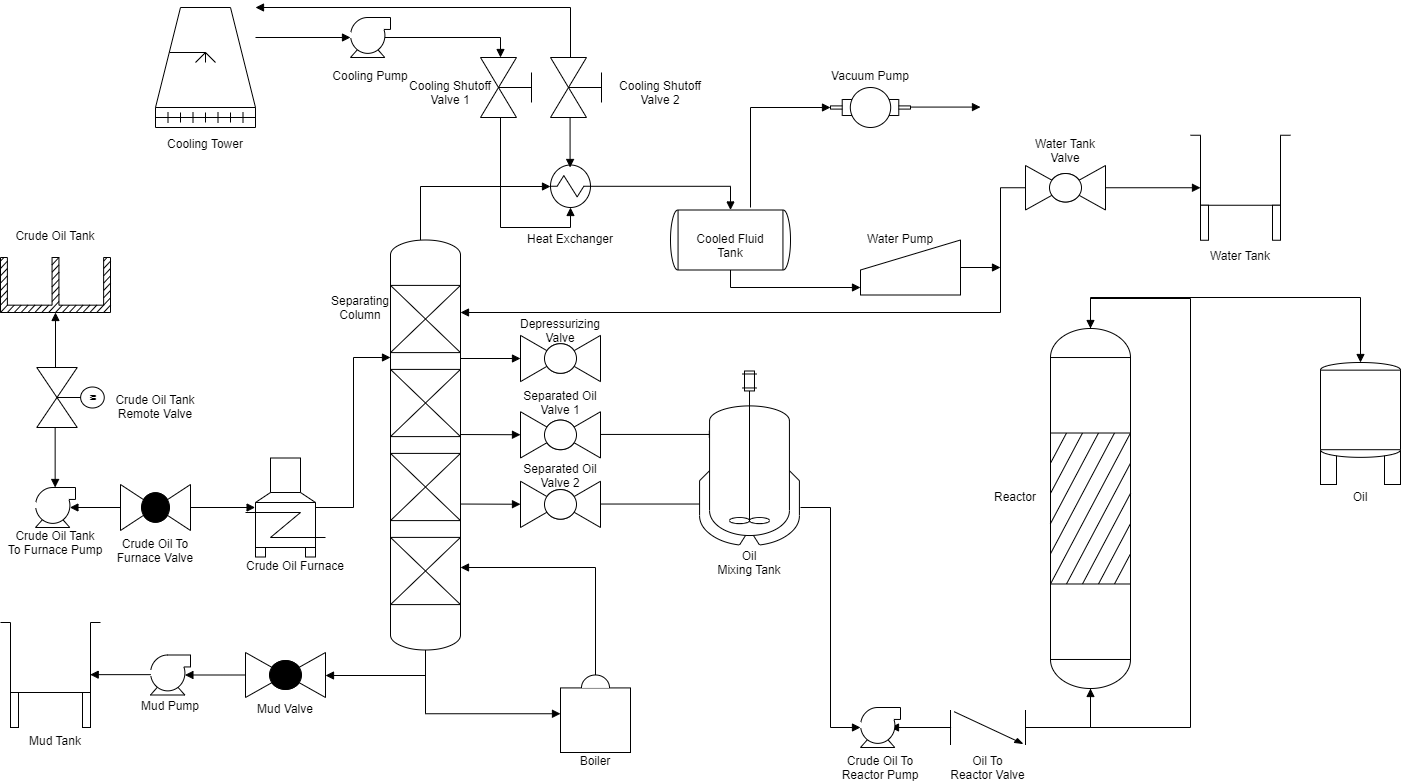

The diagram above was exported from draw.io. Its source (the exported page's mxGraphModel, read from the mxfile embedded in the PNG):
<mxGraphModel dx="1502" dy="717" grid="1" gridSize="10" guides="1" tooltips="1" connect="1" arrows="1" fold="1" page="1" pageScale="1" pageWidth="1169" pageHeight="826" background="none" math="0" shadow="0">
  <root>
    <mxCell id="0" />
    <mxCell id="1" parent="0" />
    <mxCell id="40" value="" style="endArrow=block;entryX=0.86;entryY=0.5;entryPerimeter=0;rounded=0;endFill=1" parent="1" edge="1">
      <mxGeometry relative="1" as="geometry">
        <mxPoint x="970.6000000000003" y="750.0000000000005" as="sourcePoint" />
        <mxPoint x="910.0000000000001" y="750.0000000000005" as="targetPoint" />
      </mxGeometry>
    </mxCell>
    <mxCell id="2" value="" style="verticalAlign=top;strokeWidth=1;shape=mxgraph.pid.misc.cooling_tower_(wet-dry,_natural_draught);" parent="1" vertex="1">
      <mxGeometry x="175" y="30" width="100" height="120" as="geometry" />
    </mxCell>
    <mxCell id="3" value="" style="shape=mxgraph.pid.compressors.centrifugal_compressor;fillColor=#ffffff;strokeColor=#000000" parent="1" vertex="1">
      <mxGeometry x="370" y="40" width="40" height="40" as="geometry" />
    </mxCell>
    <mxCell id="4" value="" style="fillColor=#ffffff;strokeWidth=1;shape=mxgraph.pid2valves.valve;valveType=gate;actuator=man;rotation=90" parent="1" vertex="1">
      <mxGeometry x="500" y="80" width="60" height="60" as="geometry" />
    </mxCell>
    <mxCell id="5" value="" style="fillColor=#ffffff;strokeWidth=1;shape=mxgraph.pid2valves.valve;valveType=gate;actuator=man;rotation=90" parent="1" vertex="1">
      <mxGeometry x="570" y="80" width="60" height="60" as="geometry" />
    </mxCell>
    <mxCell id="6" value="" style="shape=mxgraph.pid.heat_exchangers.shell_and_tube_heat_exchanger_1;fillColor=#ffffff;strokeColor=#000000" parent="1" vertex="1">
      <mxGeometry x="569.9999999999999" y="187.49999999999994" width="40.000000000000114" height="42.50000000000006" as="geometry" />
    </mxCell>
    <mxCell id="7" value="" style="shape=mxgraph.pid.vessels.drum_or_condenser;fillColor=#ffffff;strokeColor=#000000" parent="1" vertex="1">
      <mxGeometry x="690" y="232.49999999999983" width="120" height="60" as="geometry" />
    </mxCell>
    <mxCell id="8" value="" style="shape=mxgraph.pid.pumps.vacuum_pump;fillColor=#ffffff;strokeColor=#000000" parent="1" vertex="1">
      <mxGeometry x="850" y="110.00000000000009" width="80" height="39.999999999999915" as="geometry" />
    </mxCell>
    <mxCell id="9" value="" style="shape=mxgraph.pid.pumps.gas_compressor;fillColor=#ffffff;strokeColor=#000000" parent="1" vertex="1">
      <mxGeometry x="880.0000000000001" y="262.49999999999983" width="100" height="55" as="geometry" />
    </mxCell>
    <mxCell id="10" value="" style="fillColor=#ffffff;strokeWidth=1;shape=mxgraph.pid2valves.valve;valveType=ball" parent="1" vertex="1">
      <mxGeometry x="1045" y="187.9999999999998" width="80" height="44.5" as="geometry" />
    </mxCell>
    <mxCell id="12" value="" style="shape=mxgraph.pid.vessels.vessel_(dished_ends,_legs);fillColor=#ffffff;strokeColor=#000000" parent="1" vertex="1">
      <mxGeometry x="1340" y="384.99999999999983" width="80" height="122" as="geometry" />
    </mxCell>
    <mxCell id="13" value="" style="fillColor=#ffffff;shape=mxgraph.pid2misc.column;columnType=fixed" parent="1" vertex="1">
      <mxGeometry x="410.0000000000001" y="262.5000000000001" width="69.99999999999989" height="410" as="geometry" />
    </mxCell>
    <mxCell id="16" value="" style="fillColor=#ffffff;strokeWidth=1;shape=mxgraph.pid2valves.valve;valveType=ball" parent="1" vertex="1">
      <mxGeometry x="540.0000000000001" y="503.75000000000006" width="80" height="46.24999999999994" as="geometry" />
    </mxCell>
    <mxCell id="18" value="" style="shape=mxgraph.pid.compressors.centrifugal_compressor;fillColor=#ffffff;strokeColor=#000000" parent="1" vertex="1">
      <mxGeometry x="169.99999999999991" y="677.5000000000003" width="40" height="40" as="geometry" />
    </mxCell>
    <mxCell id="19" value="" style="fillColor=#ffffff;strokeWidth=1;shape=mxgraph.pid2valves.valve;valveType=check;" parent="1" vertex="1">
      <mxGeometry x="969.9999999999999" y="732.5000000000008" width="75.00000000000011" height="34.99999999999943" as="geometry" />
    </mxCell>
    <mxCell id="20" value="" style="shape=mxgraph.pid.vessels.furnace;fillColor=#ffffff;strokeColor=#000000" parent="1" vertex="1">
      <mxGeometry x="265.0000000000001" y="480.5" width="80" height="99" as="geometry" />
    </mxCell>
    <mxCell id="21" value="" style="shape=mxgraph.pid.vessels.reactor;fillColor=#ffffff;strokeColor=#000000" parent="1" vertex="1">
      <mxGeometry x="1070" y="351.0000000000001" width="80" height="359.9999999999998" as="geometry" />
    </mxCell>
    <mxCell id="22" value="" style="shape=mxgraph.pid.vessels.container,_tank,_cistern_(legs);fillColor=#ffffff;strokeColor=#000000" parent="1" vertex="1">
      <mxGeometry x="1210" y="157.74999999999977" width="100" height="105" as="geometry" />
    </mxCell>
    <mxCell id="23" value="" style="shape=mxgraph.pid.vessels.double_concrete_tank;fillColor=#ffffff;strokeColor=#000000" parent="1" vertex="1">
      <mxGeometry x="20" y="280" width="110" height="55" as="geometry" />
    </mxCell>
    <mxCell id="24" value="" style="shape=mxgraph.pid.vessels.container,_tank,_cistern_(legs);fillColor=#ffffff;strokeColor=#000000" parent="1" vertex="1">
      <mxGeometry x="19.999999999999968" y="645.0000000000006" width="100" height="105" as="geometry" />
    </mxCell>
    <mxCell id="25" value="" style="shape=mxgraph.pid.compressors.centrifugal_compressor;fillColor=#ffffff;strokeColor=#000000" parent="1" vertex="1">
      <mxGeometry x="55.00000000000013" y="510.0000000000001" width="40" height="40" as="geometry" />
    </mxCell>
    <mxCell id="26" value="" style="verticalAlign=top;strokeWidth=1;shape=mxgraph.pid.misc.boiler_(dome);" parent="1" vertex="1">
      <mxGeometry x="580.0000000000001" y="697.5000000000003" width="70" height="77.5" as="geometry" />
    </mxCell>
    <mxCell id="27" value="" style="fillColor=#ffffff;strokeWidth=1;shape=mxgraph.pid2valves.valve;valveType=globe" parent="1" vertex="1">
      <mxGeometry x="140.00000000000003" y="507.00000000000006" width="70" height="46" as="geometry" />
    </mxCell>
    <mxCell id="28" value="" style="fillColor=#ffffff;strokeWidth=1;shape=mxgraph.pid2valves.valve;valveType=globe" parent="1" vertex="1">
      <mxGeometry x="265.00000000000006" y="675.0000000000003" width="80" height="45" as="geometry" />
    </mxCell>
    <mxCell id="29" value="" style="fillColor=#ffffff;strokeWidth=1;shape=mxgraph.pid2valves.valve;valveType=gate;actuator=motor;rotation=90" parent="1" vertex="1">
      <mxGeometry x="60" y="386.25" width="60" height="67.5" as="geometry" />
    </mxCell>
    <mxCell id="30" value="" style="endArrow=block;rounded=0;endFill=1" parent="1" target="23" edge="1">
      <mxGeometry relative="1" as="geometry">
        <mxPoint x="75" y="390" as="sourcePoint" />
      </mxGeometry>
    </mxCell>
    <mxCell id="33" value="" style="endArrow=block;rounded=0;endFill=1" parent="1" edge="1">
      <mxGeometry relative="1" as="geometry">
        <mxPoint x="74.65277777777774" y="450.0000000000001" as="sourcePoint" />
        <mxPoint x="74.65277777777774" y="510.0000000000001" as="targetPoint" />
      </mxGeometry>
    </mxCell>
    <mxCell id="36" value="" style="endArrow=block;entryX=0.86;entryY=0.5;entryPerimeter=0;rounded=0;endFill=1" parent="1" source="27" target="25" edge="1">
      <mxGeometry relative="1" as="geometry">
        <mxPoint x="139.99999999999994" y="530" as="sourcePoint" />
        <mxPoint x="89.99999999999994" y="530" as="targetPoint" />
      </mxGeometry>
    </mxCell>
    <mxCell id="37" value="" style="endArrow=block;entryX=0.12;entryY=0.5;entryPerimeter=0;rounded=0;endFill=1" parent="1" source="27" target="20" edge="1">
      <mxGeometry relative="1" as="geometry" />
    </mxCell>
    <mxCell id="38" value="" style="edgeStyle=elbowEdgeStyle;elbow=horizontal;exitX=0.88;exitY=0.5;exitPerimeter=0;rounded=0;endArrow=block;endFill=1" parent="1" source="20" edge="1">
      <mxGeometry width="100" height="100" relative="1" as="geometry">
        <mxPoint x="260" y="450" as="sourcePoint" />
        <mxPoint x="410" y="380" as="targetPoint" />
      </mxGeometry>
    </mxCell>
    <mxCell id="39" value="" style="edgeStyle=segmentEdgeStyle;rounded=0;endArrow=block;endFill=1" parent="1" source="13" target="28" edge="1">
      <mxGeometry width="100" height="100" relative="1" as="geometry">
        <mxPoint x="410" y="780" as="sourcePoint" />
        <mxPoint x="510" y="680" as="targetPoint" />
        <Array as="points">
          <mxPoint x="445" y="698" />
        </Array>
      </mxGeometry>
    </mxCell>
    <mxCell id="43" value="" style="endArrow=block;entryX=0.86;entryY=0.5;entryPerimeter=0;rounded=0;endFill=1" parent="1" edge="1">
      <mxGeometry relative="1" as="geometry">
        <mxPoint x="170.29999999999998" y="697.1527777777782" as="sourcePoint" />
        <mxPoint x="109.69999999999985" y="697.1527777777782" as="targetPoint" />
      </mxGeometry>
    </mxCell>
    <mxCell id="44" value="" style="edgeStyle=elbowEdgeStyle;elbow=horizontal;rounded=0;endArrow=block;endFill=1" parent="1" source="13" target="26" edge="1">
      <mxGeometry width="100" height="100" relative="1" as="geometry">
        <mxPoint x="450" y="800" as="sourcePoint" />
        <mxPoint x="550" y="700" as="targetPoint" />
        <Array as="points">
          <mxPoint x="445" y="630" />
        </Array>
      </mxGeometry>
    </mxCell>
    <mxCell id="45" value="" style="edgeStyle=segmentEdgeStyle;exitX=0.5;exitY=0;exitPerimeter=0;rounded=0;endArrow=block;endFill=1" parent="1" source="26" target="13" edge="1">
      <mxGeometry width="100" height="100" relative="1" as="geometry">
        <mxPoint x="510" y="610" as="sourcePoint" />
        <mxPoint x="610" y="510" as="targetPoint" />
        <Array as="points">
          <mxPoint x="615" y="590" />
        </Array>
      </mxGeometry>
    </mxCell>
    <mxCell id="46" value="" style="fillColor=#ffffff;strokeWidth=1;shape=mxgraph.pid2valves.valve;valveType=ball" parent="1" vertex="1">
      <mxGeometry x="540" y="434.25" width="80" height="46.24999999999994" as="geometry" />
    </mxCell>
    <mxCell id="47" value="" style="fillColor=#ffffff;strokeWidth=1;shape=mxgraph.pid2valves.valve;valveType=ball" parent="1" vertex="1">
      <mxGeometry x="540" y="357.87500000000006" width="80" height="46.24999999999994" as="geometry" />
    </mxCell>
    <mxCell id="50" value="" style="endArrow=block;rounded=0;endFill=1" parent="1" target="16" edge="1">
      <mxGeometry relative="1" as="geometry">
        <mxPoint x="479.99999999999983" y="526.5277777777777" as="sourcePoint" />
        <mxPoint x="544.6000000000001" y="526.5277777777777" as="targetPoint" />
      </mxGeometry>
    </mxCell>
    <mxCell id="51" value="" style="endArrow=block;rounded=0;endFill=1" parent="1" target="46" edge="1">
      <mxGeometry relative="1" as="geometry">
        <mxPoint x="479.99999999999955" y="457.0277777777778" as="sourcePoint" />
        <mxPoint x="544.5999999999998" y="457.0277777777778" as="targetPoint" />
      </mxGeometry>
    </mxCell>
    <mxCell id="52" value="" style="endArrow=block;rounded=0;endFill=1" parent="1" target="47" edge="1">
      <mxGeometry relative="1" as="geometry">
        <mxPoint x="479.99999999999966" y="381" as="sourcePoint" />
        <mxPoint x="544.5999999999999" y="381" as="targetPoint" />
      </mxGeometry>
    </mxCell>
    <mxCell id="53" value="" style="endArrow=block;rounded=0;endFill=1" parent="1" edge="1">
      <mxGeometry relative="1" as="geometry">
        <mxPoint x="620.0000000000001" y="526.5277777777778" as="sourcePoint" />
        <mxPoint x="730.0000000000001" y="526.5277777777778" as="targetPoint" />
      </mxGeometry>
    </mxCell>
    <mxCell id="54" value="" style="endArrow=block;rounded=0;endFill=1" parent="1" edge="1">
      <mxGeometry relative="1" as="geometry">
        <mxPoint x="620" y="456.94444444444446" as="sourcePoint" />
        <mxPoint x="736.9444444444446" y="456.94444444444446" as="targetPoint" />
      </mxGeometry>
    </mxCell>
    <mxCell id="17" value="" style="shape=mxgraph.pid.vessels.jacketed_mixing_vessel;fillColor=#ffffff;strokeColor=#000000" parent="1" vertex="1">
      <mxGeometry x="719" y="393.49999999999983" width="100" height="174" as="geometry" />
    </mxCell>
    <mxCell id="55" value="" style="shape=mxgraph.pid.compressors.centrifugal_compressor;fillColor=#ffffff;strokeColor=#000000" parent="1" vertex="1">
      <mxGeometry x="879.9999999999999" y="730.0000000000006" width="40" height="40" as="geometry" />
    </mxCell>
    <mxCell id="56" value="" style="edgeStyle=elbowEdgeStyle;elbow=horizontal;rounded=0;endArrow=block;endFill=1" parent="1" target="55" edge="1">
      <mxGeometry width="100" height="100" relative="1" as="geometry">
        <mxPoint x="820" y="530" as="sourcePoint" />
        <mxPoint x="850" y="600" as="targetPoint" />
      </mxGeometry>
    </mxCell>
    <mxCell id="57" value="" style="endArrow=block;entryX=0.86;entryY=0.5;entryPerimeter=0;rounded=0;endFill=1" parent="1" edge="1">
      <mxGeometry relative="1" as="geometry">
        <mxPoint x="265" y="697.5000000000005" as="sourcePoint" />
        <mxPoint x="204.39999999999986" y="697.5000000000005" as="targetPoint" />
      </mxGeometry>
    </mxCell>
    <mxCell id="58" value="" style="edgeStyle=segmentEdgeStyle;rounded=0;endArrow=block;endFill=1" parent="1" source="19" target="21" edge="1">
      <mxGeometry width="100" height="100" relative="1" as="geometry">
        <mxPoint x="1170" y="770" as="sourcePoint" />
        <mxPoint x="1270" y="670" as="targetPoint" />
      </mxGeometry>
    </mxCell>
    <mxCell id="59" value="" style="edgeStyle=orthogonalEdgeStyle;rounded=0;endArrow=block;endFill=1" parent="1" edge="1">
      <mxGeometry width="100" height="100" relative="1" as="geometry">
        <mxPoint x="1110" y="711" as="sourcePoint" />
        <mxPoint x="1110" y="351.00000000000006" as="targetPoint" />
        <Array as="points">
          <mxPoint x="1110" y="750" />
          <mxPoint x="1210" y="750" />
          <mxPoint x="1210" y="321" />
          <mxPoint x="1110" y="321" />
        </Array>
      </mxGeometry>
    </mxCell>
    <mxCell id="62" value="" style="edgeStyle=elbowEdgeStyle;elbow=vertical;rounded=0;endArrow=block;endFill=1" parent="1" source="2" target="3" edge="1">
      <mxGeometry width="100" height="100" relative="1" as="geometry">
        <mxPoint x="270" y="280" as="sourcePoint" />
        <mxPoint x="370" y="180" as="targetPoint" />
      </mxGeometry>
    </mxCell>
    <mxCell id="64" value="" style="edgeStyle=segmentEdgeStyle;exitX=0.86;exitY=0.5;exitPerimeter=0;rounded=0;endArrow=block;endFill=1" parent="1" source="3" edge="1">
      <mxGeometry width="100" height="100" relative="1" as="geometry">
        <mxPoint x="330" y="210" as="sourcePoint" />
        <mxPoint x="520" y="80" as="targetPoint" />
      </mxGeometry>
    </mxCell>
    <mxCell id="65" value="" style="edgeStyle=segmentEdgeStyle;rounded=0;endArrow=block;endFill=1" parent="1" target="2" edge="1">
      <mxGeometry width="100" height="100" relative="1" as="geometry">
        <mxPoint x="590" y="80" as="sourcePoint" />
        <mxPoint x="800" y="50" as="targetPoint" />
        <Array as="points">
          <mxPoint x="590" y="30" />
        </Array>
      </mxGeometry>
    </mxCell>
    <mxCell id="66" value="" style="edgeStyle=none;rounded=0;endArrow=block;endFill=1" parent="1" edge="1">
      <mxGeometry width="100" height="100" relative="1" as="geometry">
        <mxPoint x="589.5833333333334" y="140" as="sourcePoint" />
        <mxPoint x="589.5833333333334" y="190" as="targetPoint" />
      </mxGeometry>
    </mxCell>
    <mxCell id="68" value="" style="edgeStyle=elbowEdgeStyle;elbow=vertical;rounded=0;endArrow=block;endFill=1" parent="1" target="6" edge="1">
      <mxGeometry width="100" height="100" relative="1" as="geometry">
        <mxPoint x="520" y="140" as="sourcePoint" />
        <mxPoint x="590" y="230" as="targetPoint" />
        <Array as="points">
          <mxPoint x="550" y="250" />
        </Array>
      </mxGeometry>
    </mxCell>
    <mxCell id="70" value="" style="edgeStyle=segmentEdgeStyle;rounded=0;endArrow=block;endFill=1" parent="1" target="6" edge="1">
      <mxGeometry width="100" height="100" relative="1" as="geometry">
        <mxPoint x="440" y="262.5" as="sourcePoint" />
        <mxPoint x="540" y="162.5" as="targetPoint" />
        <Array as="points">
          <mxPoint x="440" y="209" />
        </Array>
      </mxGeometry>
    </mxCell>
    <mxCell id="71" value="" style="edgeStyle=segmentEdgeStyle;rounded=0;endArrow=block;endFill=1" parent="1" source="6" target="7" edge="1">
      <mxGeometry width="100" height="100" relative="1" as="geometry">
        <mxPoint x="670" y="150" as="sourcePoint" />
        <mxPoint x="770" y="50" as="targetPoint" />
      </mxGeometry>
    </mxCell>
    <mxCell id="72" value="" style="edgeStyle=segmentEdgeStyle;rounded=0;endArrow=block;endFill=1" parent="1" target="8" edge="1">
      <mxGeometry width="100" height="100" relative="1" as="geometry">
        <mxPoint x="770" y="230" as="sourcePoint" />
        <mxPoint x="770" y="40" as="targetPoint" />
        <Array as="points">
          <mxPoint x="770" y="130" />
        </Array>
      </mxGeometry>
    </mxCell>
    <mxCell id="73" value="" style="edgeStyle=none;rounded=0;endArrow=block;endFill=1" parent="1" edge="1">
      <mxGeometry width="100" height="100" relative="1" as="geometry">
        <mxPoint x="930" y="129.58333333333334" as="sourcePoint" />
        <mxPoint x="1000" y="129.58333333333334" as="targetPoint" />
      </mxGeometry>
    </mxCell>
    <mxCell id="74" value="" style="edgeStyle=elbowEdgeStyle;elbow=horizontal;rounded=0;endArrow=block;endFill=1" parent="1" source="10" edge="1">
      <mxGeometry width="100" height="100" relative="1" as="geometry">
        <mxPoint x="1029.9999999999998" y="215" as="sourcePoint" />
        <mxPoint x="479.99999999999983" y="335" as="targetPoint" />
        <Array as="points">
          <mxPoint x="1020" y="270" />
        </Array>
      </mxGeometry>
    </mxCell>
    <mxCell id="75" value="" style="edgeStyle=segmentEdgeStyle;rounded=0;endArrow=block;endFill=1" parent="1" source="7" edge="1">
      <mxGeometry width="100" height="100" relative="1" as="geometry">
        <mxPoint x="660" y="130" as="sourcePoint" />
        <mxPoint x="880" y="310" as="targetPoint" />
        <Array as="points">
          <mxPoint x="750" y="310" />
        </Array>
      </mxGeometry>
    </mxCell>
    <mxCell id="76" value="" style="edgeStyle=none;rounded=0;endArrow=block;endFill=1" parent="1" source="9" edge="1">
      <mxGeometry width="100" height="100" relative="1" as="geometry">
        <mxPoint x="890" y="270" as="sourcePoint" />
        <mxPoint x="1020" y="289.9999999999998" as="targetPoint" />
      </mxGeometry>
    </mxCell>
    <mxCell id="77" value="" style="edgeStyle=elbowEdgeStyle;elbow=vertical;rounded=0;endArrow=block;endFill=1" parent="1" source="21" target="12" edge="1">
      <mxGeometry width="100" height="100" relative="1" as="geometry">
        <mxPoint x="1220" y="430" as="sourcePoint" />
        <mxPoint x="1320" y="330" as="targetPoint" />
        <Array as="points">
          <mxPoint x="1250" y="320" />
        </Array>
      </mxGeometry>
    </mxCell>
    <mxCell id="78" value="" style="edgeStyle=none;rounded=0;endArrow=block;endFill=1" parent="1" source="10" edge="1">
      <mxGeometry width="100" height="100" relative="1" as="geometry">
        <mxPoint x="1100" y="130" as="sourcePoint" />
        <mxPoint x="1220" y="210.24999999999977" as="targetPoint" />
      </mxGeometry>
    </mxCell>
    <mxCell id="79" value="Cooling Tower" style="text;spacingTop=-5;align=center" parent="1" vertex="1">
      <mxGeometry x="175" y="157.74999999999977" width="100" height="20" as="geometry" />
    </mxCell>
    <mxCell id="80" value="Cooling Pump" style="text;spacingTop=-5;align=center" parent="1" vertex="1">
      <mxGeometry x="340" y="90" width="100" height="20" as="geometry" />
    </mxCell>
    <mxCell id="81" value="Heat Exchanger" style="text;spacingTop=-5;align=center" parent="1" vertex="1">
      <mxGeometry x="540" y="252.49999999999983" width="100" height="20" as="geometry" />
    </mxCell>
    <mxCell id="82" value="Cooled Fluid&#10;Tank" style="text;spacingTop=-5;align=center" parent="1" vertex="1">
      <mxGeometry x="700" y="252.49999999999983" width="100" height="20" as="geometry" />
    </mxCell>
    <mxCell id="83" value="Cooling Shutoff &#10;Valve 1" style="text;spacingTop=-5;align=center" parent="1" vertex="1">
      <mxGeometry x="420" y="100" width="100" height="20" as="geometry" />
    </mxCell>
    <mxCell id="84" value="Cooling Shutoff &#10;Valve 2" style="text;spacingTop=-5;align=center" parent="1" vertex="1">
      <mxGeometry x="630" y="100" width="100" height="20" as="geometry" />
    </mxCell>
    <mxCell id="85" value="Vacuum Pump" style="text;spacingTop=-5;align=center" parent="1" vertex="1">
      <mxGeometry x="840" y="90" width="100" height="20" as="geometry" />
    </mxCell>
    <mxCell id="86" value="Water Tank" style="text;spacingTop=-5;align=center" parent="1" vertex="1">
      <mxGeometry x="1210" y="269.99999999999983" width="100" height="20" as="geometry" />
    </mxCell>
    <mxCell id="87" value="Oil" style="text;spacingTop=-5;align=center" parent="1" vertex="1">
      <mxGeometry x="1330" y="510.9999999999999" width="100" height="20" as="geometry" />
    </mxCell>
    <mxCell id="88" value="Reactor" style="text;spacingTop=-5;align=center" parent="1" vertex="1">
      <mxGeometry x="985" y="510.9999999999999" width="100" height="20" as="geometry" />
    </mxCell>
    <mxCell id="89" value="Water Tank&#10;Valve" style="text;spacingTop=-5;align=center" parent="1" vertex="1">
      <mxGeometry x="1035" y="157.7499999999996" width="100" height="20" as="geometry" />
    </mxCell>
    <mxCell id="90" value="Water Pump" style="text;spacingTop=-5;align=center" parent="1" vertex="1">
      <mxGeometry x="870" y="252.7499999999998" width="100" height="20" as="geometry" />
    </mxCell>
    <mxCell id="91" value="Mud Valve" style="text;spacingTop=-5;align=center" parent="1" vertex="1">
      <mxGeometry x="255" y="722.5000000000009" width="100" height="20" as="geometry" />
    </mxCell>
    <mxCell id="92" value="Mud Pump" style="text;spacingTop=-5;align=center" parent="1" vertex="1">
      <mxGeometry x="139.9999999999998" y="720.0000000000003" width="100" height="20" as="geometry" />
    </mxCell>
    <mxCell id="93" value="Mud Tank" style="text;spacingTop=-5;align=center" parent="1" vertex="1">
      <mxGeometry x="25" y="755.0000000000003" width="100" height="20" as="geometry" />
    </mxCell>
    <mxCell id="94" value="Crude Oil Furnace" style="text;spacingTop=-5;align=center" parent="1" vertex="1">
      <mxGeometry x="265" y="579.4999999999998" width="100" height="20" as="geometry" />
    </mxCell>
    <mxCell id="95" value="Crude Oil Tank" style="text;spacingTop=-5;align=center" parent="1" vertex="1">
      <mxGeometry x="25" y="249.9999999999999" width="100" height="20" as="geometry" />
    </mxCell>
    <mxCell id="96" value="Crude Oil Tank&#10;Remote Valve" style="text;spacingTop=-5;align=center" parent="1" vertex="1">
      <mxGeometry x="125" y="414.24999999999983" width="100" height="20" as="geometry" />
    </mxCell>
    <mxCell id="97" value="Crude Oil To &#10;Furnace Valve" style="text;spacingTop=-5;align=center" parent="1" vertex="1">
      <mxGeometry x="125" y="557.4999999999997" width="100" height="20" as="geometry" />
    </mxCell>
    <mxCell id="98" value="Crude Oil Tank&#10;To Furnace Pump" style="text;spacingTop=-5;align=center" parent="1" vertex="1">
      <mxGeometry x="25" y="550.0000000000001" width="100" height="20" as="geometry" />
    </mxCell>
    <mxCell id="99" value="Boiler" style="text;spacingTop=-5;align=center" parent="1" vertex="1">
      <mxGeometry x="565" y="775.0000000000003" width="100" height="20" as="geometry" />
    </mxCell>
    <mxCell id="100" value="Separating&#10;Column" style="text;spacingTop=-5;align=center" parent="1" vertex="1">
      <mxGeometry x="330" y="314.99999999999994" width="100" height="20" as="geometry" />
    </mxCell>
    <mxCell id="101" value="Depressurizing&#10;Valve" style="text;spacingTop=-5;align=center" parent="1" vertex="1">
      <mxGeometry x="530" y="337.875" width="100" height="20" as="geometry" />
    </mxCell>
    <mxCell id="102" value="Separated Oil&#10;Valve 1" style="text;spacingTop=-5;align=center" parent="1" vertex="1">
      <mxGeometry x="530" y="410" width="100" height="24.249999999999886" as="geometry" />
    </mxCell>
    <mxCell id="103" value="Separated Oil&#10;Valve 2" style="text;spacingTop=-5;align=center" parent="1" vertex="1">
      <mxGeometry x="530" y="482.75000000000006" width="100" height="24.249999999999886" as="geometry" />
    </mxCell>
    <mxCell id="104" value="Oil&#10;Mixing Tank" style="text;spacingTop=-5;align=center" parent="1" vertex="1">
      <mxGeometry x="719" y="570" width="100" height="20" as="geometry" />
    </mxCell>
    <mxCell id="105" value="Crude Oil To&#10;Reactor Pump" style="text;spacingTop=-5;align=center" parent="1" vertex="1">
      <mxGeometry x="850" y="775.0000000000005" width="100" height="20" as="geometry" />
    </mxCell>
    <mxCell id="106" value="Oil To &#10;Reactor Valve" style="text;spacingTop=-5;align=center" parent="1" vertex="1">
      <mxGeometry x="957.5" y="775.0000000000005" width="100" height="20" as="geometry" />
    </mxCell>
  </root>
</mxGraphModel>